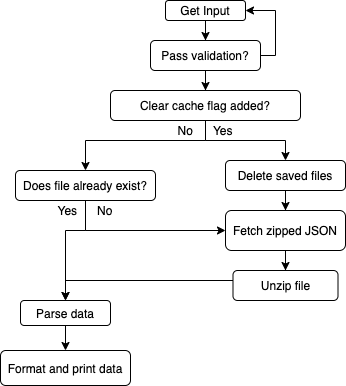

The diagram above was exported from draw.io. Its source (the exported page's mxGraphModel, read from the mxfile embedded in the PNG):
<mxGraphModel dx="932" dy="540" grid="1" gridSize="10" guides="1" tooltips="1" connect="1" arrows="1" fold="1" page="1" pageScale="1" pageWidth="827" pageHeight="1169" math="0" shadow="0">
  <root>
    <mxCell id="0" />
    <mxCell id="1" parent="0" />
    <mxCell id="SoXyKuWIHaI_rIZwtHaF-14" value="" style="edgeStyle=orthogonalEdgeStyle;rounded=0;orthogonalLoop=1;jettySize=auto;html=1;entryX=0.5;entryY=0;entryDx=0;entryDy=0;" edge="1" parent="1" source="SoXyKuWIHaI_rIZwtHaF-1" target="SoXyKuWIHaI_rIZwtHaF-2">
      <mxGeometry relative="1" as="geometry" />
    </mxCell>
    <mxCell id="SoXyKuWIHaI_rIZwtHaF-1" value="Get Input" style="rounded=1;whiteSpace=wrap;html=1;" vertex="1" parent="1">
      <mxGeometry x="540" y="580" width="80" height="20" as="geometry" />
    </mxCell>
    <mxCell id="SoXyKuWIHaI_rIZwtHaF-15" value="" style="edgeStyle=orthogonalEdgeStyle;rounded=0;orthogonalLoop=1;jettySize=auto;html=1;" edge="1" parent="1" source="SoXyKuWIHaI_rIZwtHaF-2" target="SoXyKuWIHaI_rIZwtHaF-4">
      <mxGeometry relative="1" as="geometry" />
    </mxCell>
    <mxCell id="SoXyKuWIHaI_rIZwtHaF-35" style="edgeStyle=orthogonalEdgeStyle;rounded=0;orthogonalLoop=1;jettySize=auto;html=1;entryX=1;entryY=0.5;entryDx=0;entryDy=0;" edge="1" parent="1" source="SoXyKuWIHaI_rIZwtHaF-2" target="SoXyKuWIHaI_rIZwtHaF-1">
      <mxGeometry relative="1" as="geometry">
        <mxPoint x="670" y="580" as="targetPoint" />
        <Array as="points">
          <mxPoint x="650" y="635" />
          <mxPoint x="650" y="590" />
        </Array>
      </mxGeometry>
    </mxCell>
    <mxCell id="SoXyKuWIHaI_rIZwtHaF-2" value="Pass validation?" style="rounded=1;whiteSpace=wrap;html=1;" vertex="1" parent="1">
      <mxGeometry x="525" y="620" width="110" height="30" as="geometry" />
    </mxCell>
    <mxCell id="SoXyKuWIHaI_rIZwtHaF-19" style="edgeStyle=orthogonalEdgeStyle;rounded=0;orthogonalLoop=1;jettySize=auto;html=1;" edge="1" parent="1" source="SoXyKuWIHaI_rIZwtHaF-4" target="SoXyKuWIHaI_rIZwtHaF-5">
      <mxGeometry relative="1" as="geometry">
        <Array as="points">
          <mxPoint x="580" y="720" />
          <mxPoint x="460" y="720" />
        </Array>
      </mxGeometry>
    </mxCell>
    <mxCell id="SoXyKuWIHaI_rIZwtHaF-27" style="edgeStyle=orthogonalEdgeStyle;rounded=0;orthogonalLoop=1;jettySize=auto;html=1;" edge="1" parent="1" source="SoXyKuWIHaI_rIZwtHaF-4" target="SoXyKuWIHaI_rIZwtHaF-6">
      <mxGeometry relative="1" as="geometry" />
    </mxCell>
    <mxCell id="SoXyKuWIHaI_rIZwtHaF-4" value="Clear cache flag added?" style="rounded=1;whiteSpace=wrap;html=1;" vertex="1" parent="1">
      <mxGeometry x="485" y="670" width="190" height="30" as="geometry" />
    </mxCell>
    <mxCell id="SoXyKuWIHaI_rIZwtHaF-20" style="edgeStyle=orthogonalEdgeStyle;rounded=0;orthogonalLoop=1;jettySize=auto;html=1;entryX=0;entryY=0.5;entryDx=0;entryDy=0;" edge="1" parent="1" source="SoXyKuWIHaI_rIZwtHaF-5" target="SoXyKuWIHaI_rIZwtHaF-7">
      <mxGeometry relative="1" as="geometry">
        <Array as="points">
          <mxPoint x="460" y="810" />
        </Array>
      </mxGeometry>
    </mxCell>
    <mxCell id="SoXyKuWIHaI_rIZwtHaF-21" style="edgeStyle=orthogonalEdgeStyle;rounded=0;orthogonalLoop=1;jettySize=auto;html=1;" edge="1" parent="1" source="SoXyKuWIHaI_rIZwtHaF-5" target="SoXyKuWIHaI_rIZwtHaF-9">
      <mxGeometry relative="1" as="geometry">
        <Array as="points">
          <mxPoint x="460" y="810" />
          <mxPoint x="440" y="810" />
        </Array>
      </mxGeometry>
    </mxCell>
    <mxCell id="SoXyKuWIHaI_rIZwtHaF-5" value="Does file already exist?" style="rounded=1;whiteSpace=wrap;html=1;" vertex="1" parent="1">
      <mxGeometry x="390" y="750" width="140" height="30" as="geometry" />
    </mxCell>
    <mxCell id="SoXyKuWIHaI_rIZwtHaF-29" style="edgeStyle=orthogonalEdgeStyle;rounded=0;orthogonalLoop=1;jettySize=auto;html=1;" edge="1" parent="1" source="SoXyKuWIHaI_rIZwtHaF-6" target="SoXyKuWIHaI_rIZwtHaF-7">
      <mxGeometry relative="1" as="geometry" />
    </mxCell>
    <mxCell id="SoXyKuWIHaI_rIZwtHaF-6" value="Delete saved files" style="rounded=1;whiteSpace=wrap;html=1;" vertex="1" parent="1">
      <mxGeometry x="600" y="740" width="120" height="30" as="geometry" />
    </mxCell>
    <mxCell id="SoXyKuWIHaI_rIZwtHaF-22" style="edgeStyle=orthogonalEdgeStyle;rounded=0;orthogonalLoop=1;jettySize=auto;html=1;" edge="1" parent="1" source="SoXyKuWIHaI_rIZwtHaF-7" target="SoXyKuWIHaI_rIZwtHaF-8">
      <mxGeometry relative="1" as="geometry" />
    </mxCell>
    <mxCell id="SoXyKuWIHaI_rIZwtHaF-7" value="Fetch zipped JSON" style="rounded=1;whiteSpace=wrap;html=1;" vertex="1" parent="1">
      <mxGeometry x="600" y="790" width="120" height="40" as="geometry" />
    </mxCell>
    <mxCell id="SoXyKuWIHaI_rIZwtHaF-23" style="edgeStyle=orthogonalEdgeStyle;rounded=0;orthogonalLoop=1;jettySize=auto;html=1;" edge="1" parent="1" source="SoXyKuWIHaI_rIZwtHaF-8" target="SoXyKuWIHaI_rIZwtHaF-9">
      <mxGeometry relative="1" as="geometry">
        <Array as="points">
          <mxPoint x="440" y="860" />
        </Array>
      </mxGeometry>
    </mxCell>
    <mxCell id="SoXyKuWIHaI_rIZwtHaF-8" value="Unzip file" style="rounded=1;whiteSpace=wrap;html=1;" vertex="1" parent="1">
      <mxGeometry x="607.5" y="850" width="105" height="30" as="geometry" />
    </mxCell>
    <mxCell id="SoXyKuWIHaI_rIZwtHaF-24" value="" style="edgeStyle=orthogonalEdgeStyle;rounded=0;orthogonalLoop=1;jettySize=auto;html=1;" edge="1" parent="1" source="SoXyKuWIHaI_rIZwtHaF-9" target="SoXyKuWIHaI_rIZwtHaF-10">
      <mxGeometry relative="1" as="geometry" />
    </mxCell>
    <mxCell id="SoXyKuWIHaI_rIZwtHaF-9" value="Parse data" style="rounded=1;whiteSpace=wrap;html=1;" vertex="1" parent="1">
      <mxGeometry x="395" y="880" width="90" height="25" as="geometry" />
    </mxCell>
    <mxCell id="SoXyKuWIHaI_rIZwtHaF-10" value="Format and print data" style="rounded=1;whiteSpace=wrap;html=1;" vertex="1" parent="1">
      <mxGeometry x="375" y="930" width="130" height="35" as="geometry" />
    </mxCell>
    <mxCell id="SoXyKuWIHaI_rIZwtHaF-31" value="Yes&amp;nbsp; &amp;nbsp; &amp;nbsp; No" style="text;html=1;strokeColor=none;fillColor=none;align=center;verticalAlign=middle;whiteSpace=wrap;rounded=0;" vertex="1" parent="1">
      <mxGeometry x="400" y="780" width="120" height="20" as="geometry" />
    </mxCell>
    <mxCell id="SoXyKuWIHaI_rIZwtHaF-32" value="&lt;span style=&quot;color: rgba(0 , 0 , 0 , 0) ; font-family: monospace ; font-size: 0px&quot;&gt;%3CmxGraphModel%3E%3Croot%3E%3CmxCell%20id%3D%220%22%2F%3E%3CmxCell%20id%3D%221%22%20parent%3D%220%22%2F%3E%3CmxCell%20id%3D%222%22%20value%3D%22Yes%26amp%3Bnbsp%3B%20%26amp%3Bnbsp%3B%20%26amp%3Bnbsp%3B%20No%22%20style%3D%22text%3Bhtml%3D1%3BstrokeColor%3Dnone%3BfillColor%3Dnone%3Balign%3Dcenter%3BverticalAlign%3Dmiddle%3BwhiteSpace%3Dwrap%3Brounded%3D0%3B%22%20vertex%3D%221%22%20parent%3D%221%22%3E%3CmxGeometry%20x%3D%22491%22%20y%3D%22770%22%20width%3D%22120%22%20height%3D%2220%22%20as%3D%22geometry%22%2F%3E%3C%2FmxCell%3E%3C%2Froot%3E%3C%2FmxGraphModel%3E&lt;/span&gt;" style="text;html=1;strokeColor=none;fillColor=none;align=center;verticalAlign=middle;whiteSpace=wrap;rounded=0;" vertex="1" parent="1">
      <mxGeometry x="520" y="700" width="120" height="20" as="geometry" />
    </mxCell>
    <mxCell id="SoXyKuWIHaI_rIZwtHaF-33" value="No&amp;nbsp; &amp;nbsp; &amp;nbsp; Yes" style="text;html=1;strokeColor=none;fillColor=none;align=center;verticalAlign=middle;whiteSpace=wrap;rounded=0;" vertex="1" parent="1">
      <mxGeometry x="520" y="700" width="120" height="20" as="geometry" />
    </mxCell>
  </root>
</mxGraphModel>